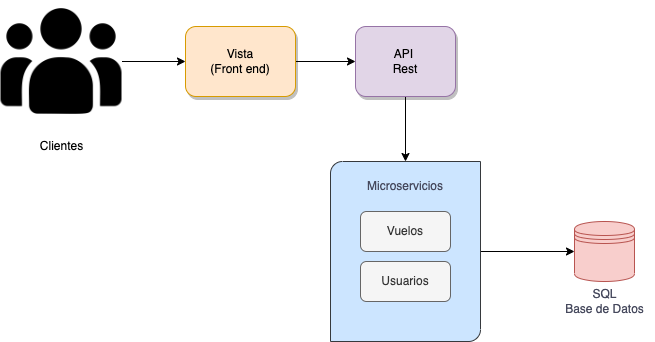

The diagram above was exported from draw.io. Its source (the exported page's mxGraphModel, read from the mxfile embedded in the PNG):
<mxGraphModel dx="1740" dy="558" grid="1" gridSize="10" guides="1" tooltips="1" connect="1" arrows="1" fold="1" page="1" pageScale="1" pageWidth="827" pageHeight="1169" math="0" shadow="0">
  <root>
    <mxCell id="0" />
    <mxCell id="1" parent="0" />
    <mxCell id="Bvk9IGDTkmmyhOSxYUyz-12" style="edgeStyle=orthogonalEdgeStyle;rounded=0;orthogonalLoop=1;jettySize=auto;html=1;entryX=0;entryY=0.5;entryDx=0;entryDy=0;" edge="1" parent="1" source="Bvk9IGDTkmmyhOSxYUyz-8" target="s3-6V7VfsRnP0NiwhrB0-20">
      <mxGeometry relative="1" as="geometry">
        <mxPoint x="420" y="420" as="targetPoint" />
      </mxGeometry>
    </mxCell>
    <mxCell id="Bvk9IGDTkmmyhOSxYUyz-8" value="" style="verticalLabelPosition=bottom;verticalAlign=top;html=1;shape=mxgraph.basic.diag_round_rect;dx=6;whiteSpace=wrap;fillColor=#cce5ff;strokeColor=#36393d;" vertex="1" parent="1">
      <mxGeometry x="175" y="320" width="150" height="180" as="geometry" />
    </mxCell>
    <mxCell id="Bvk9IGDTkmmyhOSxYUyz-11" style="edgeStyle=orthogonalEdgeStyle;rounded=0;orthogonalLoop=1;jettySize=auto;html=1;entryX=0.5;entryY=0;entryDx=0;entryDy=0;entryPerimeter=0;" edge="1" parent="1" source="s3-6V7VfsRnP0NiwhrB0-4" target="Bvk9IGDTkmmyhOSxYUyz-8">
      <mxGeometry relative="1" as="geometry" />
    </mxCell>
    <mxCell id="s3-6V7VfsRnP0NiwhrB0-4" value="API&amp;nbsp;&lt;br&gt;Rest&lt;br&gt;" style="rounded=1;whiteSpace=wrap;html=1;labelBackgroundColor=none;fillColor=#e1d5e7;strokeColor=#9673a6;shadow=1;" parent="1" vertex="1">
      <mxGeometry x="200" y="185" width="100" height="70" as="geometry" />
    </mxCell>
    <mxCell id="FBNkZ9QYJnldn4r7Kipf-5" value="" style="group;labelBackgroundColor=none;fontColor=#46495D;" parent="1" vertex="1" connectable="0">
      <mxGeometry x="414" y="380" width="85" height="100" as="geometry" />
    </mxCell>
    <mxCell id="s3-6V7VfsRnP0NiwhrB0-20" value="" style="shape=datastore;whiteSpace=wrap;html=1;labelBackgroundColor=none;fillColor=#f8cecc;strokeColor=#b85450;" parent="FBNkZ9QYJnldn4r7Kipf-5" vertex="1">
      <mxGeometry x="5" width="60" height="60" as="geometry" />
    </mxCell>
    <mxCell id="s3-6V7VfsRnP0NiwhrB0-21" value="SQL&lt;br&gt;Base de Datos" style="text;html=1;align=center;verticalAlign=middle;resizable=0;points=[];autosize=1;strokeColor=none;fillColor=none;labelBackgroundColor=none;fontColor=#46495D;" parent="FBNkZ9QYJnldn4r7Kipf-5" vertex="1">
      <mxGeometry x="-15" y="60" width="100" height="40" as="geometry" />
    </mxCell>
    <mxCell id="FBNkZ9QYJnldn4r7Kipf-11" style="edgeStyle=orthogonalEdgeStyle;rounded=0;orthogonalLoop=1;jettySize=auto;html=1;entryX=0;entryY=0.5;entryDx=0;entryDy=0;strokeColor=#000000;fontColor=#46495D;fillColor=#B2C9AB;" parent="1" target="s3-6V7VfsRnP0NiwhrB0-4" edge="1">
      <mxGeometry relative="1" as="geometry">
        <mxPoint x="110" y="220" as="sourcePoint" />
      </mxGeometry>
    </mxCell>
    <mxCell id="FBNkZ9QYJnldn4r7Kipf-16" value="Vista&lt;br&gt;(Front end)" style="rounded=1;whiteSpace=wrap;html=1;labelBackgroundColor=none;fillColor=#ffe6cc;strokeColor=#d79b00;shadow=1;" parent="1" vertex="1">
      <mxGeometry x="30" y="185" width="110" height="70" as="geometry" />
    </mxCell>
    <mxCell id="Bvk9IGDTkmmyhOSxYUyz-3" style="edgeStyle=orthogonalEdgeStyle;rounded=0;orthogonalLoop=1;jettySize=auto;html=1;entryX=0;entryY=0.5;entryDx=0;entryDy=0;" edge="1" parent="1" source="Bvk9IGDTkmmyhOSxYUyz-1" target="FBNkZ9QYJnldn4r7Kipf-16">
      <mxGeometry relative="1" as="geometry" />
    </mxCell>
    <mxCell id="Bvk9IGDTkmmyhOSxYUyz-1" value="" style="shape=image;verticalLabelPosition=bottom;labelBackgroundColor=default;verticalAlign=top;aspect=fixed;imageAspect=0;image=https://cdn-icons-png.flaticon.com/512/3126/3126647.png;" vertex="1" parent="1">
      <mxGeometry x="-154.5" y="159.5" width="121" height="121" as="geometry" />
    </mxCell>
    <mxCell id="Bvk9IGDTkmmyhOSxYUyz-2" value="Clientes&lt;br&gt;" style="text;html=1;align=center;verticalAlign=middle;resizable=0;points=[];autosize=1;strokeColor=none;fillColor=none;" vertex="1" parent="1">
      <mxGeometry x="-129" y="290" width="70" height="30" as="geometry" />
    </mxCell>
    <mxCell id="FBNkZ9QYJnldn4r7Kipf-7" value="Microservicios" style="text;html=1;strokeColor=none;fillColor=none;align=center;verticalAlign=middle;whiteSpace=wrap;rounded=0;fontColor=#46495D;" parent="1" vertex="1">
      <mxGeometry x="220" y="330" width="60" height="30" as="geometry" />
    </mxCell>
    <mxCell id="Bvk9IGDTkmmyhOSxYUyz-10" value="Vuelos&lt;br&gt;" style="rounded=1;whiteSpace=wrap;html=1;fillColor=#f5f5f5;fontColor=#333333;strokeColor=#666666;" vertex="1" parent="1">
      <mxGeometry x="205" y="370" width="90" height="40" as="geometry" />
    </mxCell>
    <mxCell id="Bvk9IGDTkmmyhOSxYUyz-13" value="Usuarios" style="rounded=1;whiteSpace=wrap;html=1;fillColor=#f5f5f5;fontColor=#333333;strokeColor=#666666;" vertex="1" parent="1">
      <mxGeometry x="205" y="420" width="90" height="40" as="geometry" />
    </mxCell>
  </root>
</mxGraphModel>